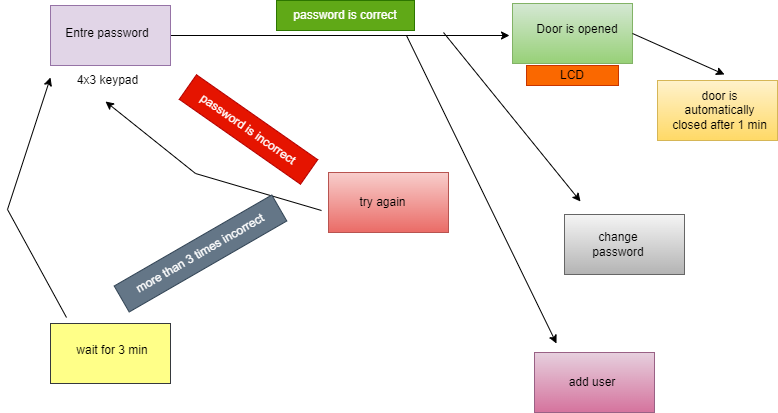

The diagram above was exported from draw.io. Its source (the exported page's mxGraphModel, read from the mxfile embedded in the PNG):
<mxGraphModel dx="1038" dy="521" grid="0" gridSize="10" guides="1" tooltips="1" connect="1" arrows="1" fold="1" page="1" pageScale="1" pageWidth="850" pageHeight="1100" math="0" shadow="0">
  <root>
    <mxCell id="0" />
    <mxCell id="1" parent="0" />
    <mxCell id="5J4lEld3B_-Jt4dKyvL8-2" value="" style="rounded=0;whiteSpace=wrap;html=1;fillColor=#f8cecc;gradientColor=#ea6b66;strokeColor=#b85450;" vertex="1" parent="1">
      <mxGeometry x="368" y="220" width="120" height="60" as="geometry" />
    </mxCell>
    <mxCell id="5J4lEld3B_-Jt4dKyvL8-3" value="" style="rounded=0;whiteSpace=wrap;html=1;fillColor=#e6d0de;gradientColor=#d5739d;strokeColor=#996185;" vertex="1" parent="1">
      <mxGeometry x="574" y="400" width="120" height="60" as="geometry" />
    </mxCell>
    <mxCell id="5J4lEld3B_-Jt4dKyvL8-5" value="" style="rounded=0;whiteSpace=wrap;html=1;fillColor=#d5e8d4;gradientColor=#97d077;strokeColor=#82b366;" vertex="1" parent="1">
      <mxGeometry x="552" y="51" width="120" height="60" as="geometry" />
    </mxCell>
    <mxCell id="5J4lEld3B_-Jt4dKyvL8-17" style="edgeStyle=orthogonalEdgeStyle;rounded=0;orthogonalLoop=1;jettySize=auto;html=1;exitX=1;exitY=0.5;exitDx=0;exitDy=0;fontSize=12;" edge="1" parent="1" source="5J4lEld3B_-Jt4dKyvL8-6">
      <mxGeometry relative="1" as="geometry">
        <mxPoint x="549" y="83" as="targetPoint" />
      </mxGeometry>
    </mxCell>
    <mxCell id="5J4lEld3B_-Jt4dKyvL8-6" value="" style="rounded=0;whiteSpace=wrap;html=1;fillColor=#e1d5e7;strokeColor=#9673a6;" vertex="1" parent="1">
      <mxGeometry x="90" y="53" width="120" height="60" as="geometry" />
    </mxCell>
    <mxCell id="5J4lEld3B_-Jt4dKyvL8-10" value="4x3 keypad" style="text;html=1;strokeColor=none;fillColor=none;align=center;verticalAlign=middle;whiteSpace=wrap;rounded=0;fontSize=12;" vertex="1" parent="1">
      <mxGeometry x="108.5" y="113" width="77" height="30" as="geometry" />
    </mxCell>
    <mxCell id="5J4lEld3B_-Jt4dKyvL8-11" value="Entre password" style="text;html=1;strokeColor=none;fillColor=none;align=center;verticalAlign=middle;whiteSpace=wrap;rounded=0;fontSize=12;" vertex="1" parent="1">
      <mxGeometry x="101" y="66" width="92" height="30" as="geometry" />
    </mxCell>
    <mxCell id="5J4lEld3B_-Jt4dKyvL8-15" value="Door is opened" style="text;html=1;strokeColor=none;fillColor=none;align=center;verticalAlign=middle;whiteSpace=wrap;rounded=0;fontSize=12;" vertex="1" parent="1">
      <mxGeometry x="574" y="62" width="86" height="30" as="geometry" />
    </mxCell>
    <mxCell id="5J4lEld3B_-Jt4dKyvL8-18" value="password is correct" style="text;html=1;strokeColor=#2D7600;fillColor=#60a917;align=center;verticalAlign=middle;whiteSpace=wrap;rounded=0;fontSize=12;fontColor=#ffffff;" vertex="1" parent="1">
      <mxGeometry x="316" y="48" width="138" height="30" as="geometry" />
    </mxCell>
    <mxCell id="5J4lEld3B_-Jt4dKyvL8-19" value="password is incorrect" style="text;html=1;strokeColor=#B20000;fillColor=#e51400;align=center;verticalAlign=middle;whiteSpace=wrap;rounded=0;fontSize=12;rotation=35;fontColor=#ffffff;" vertex="1" parent="1">
      <mxGeometry x="214" y="162" width="148" height="30" as="geometry" />
    </mxCell>
    <mxCell id="5J4lEld3B_-Jt4dKyvL8-20" value="try again" style="text;html=1;strokeColor=none;fillColor=none;align=center;verticalAlign=middle;whiteSpace=wrap;rounded=0;fontSize=12;" vertex="1" parent="1">
      <mxGeometry x="384" y="235" width="77" height="30" as="geometry" />
    </mxCell>
    <mxCell id="5J4lEld3B_-Jt4dKyvL8-21" value="" style="endArrow=classic;html=1;rounded=0;fontSize=12;" edge="1" parent="1">
      <mxGeometry width="50" height="50" relative="1" as="geometry">
        <mxPoint x="361" y="258" as="sourcePoint" />
        <mxPoint x="145" y="149" as="targetPoint" />
        <Array as="points">
          <mxPoint x="235" y="221" />
        </Array>
      </mxGeometry>
    </mxCell>
    <mxCell id="5J4lEld3B_-Jt4dKyvL8-22" value="" style="rounded=0;whiteSpace=wrap;html=1;fontSize=12;fillColor=#ffff88;strokeColor=#36393d;" vertex="1" parent="1">
      <mxGeometry x="90" y="371" width="120" height="60" as="geometry" />
    </mxCell>
    <mxCell id="5J4lEld3B_-Jt4dKyvL8-23" value="more than 3 times incorrect" style="text;html=1;strokeColor=#314354;fillColor=#647687;align=center;verticalAlign=middle;whiteSpace=wrap;rounded=0;fontSize=12;rotation=-30;fontColor=#ffffff;" vertex="1" parent="1">
      <mxGeometry x="149" y="286" width="182" height="30" as="geometry" />
    </mxCell>
    <mxCell id="5J4lEld3B_-Jt4dKyvL8-24" value="" style="rounded=0;whiteSpace=wrap;html=1;fontSize=12;fillColor=#f5f5f5;gradientColor=#b3b3b3;strokeColor=#666666;" vertex="1" parent="1">
      <mxGeometry x="604" y="262" width="120" height="60" as="geometry" />
    </mxCell>
    <mxCell id="5J4lEld3B_-Jt4dKyvL8-25" value="wait for 3 min" style="text;html=1;strokeColor=none;fillColor=none;align=center;verticalAlign=middle;whiteSpace=wrap;rounded=0;fontSize=12;" vertex="1" parent="1">
      <mxGeometry x="108.5" y="383" width="85.5" height="30" as="geometry" />
    </mxCell>
    <mxCell id="5J4lEld3B_-Jt4dKyvL8-27" value="" style="endArrow=classic;html=1;rounded=0;fontSize=12;" edge="1" parent="1">
      <mxGeometry width="50" height="50" relative="1" as="geometry">
        <mxPoint x="106" y="365" as="sourcePoint" />
        <mxPoint x="90" y="125" as="targetPoint" />
        <Array as="points">
          <mxPoint x="47" y="257" />
        </Array>
      </mxGeometry>
    </mxCell>
    <mxCell id="5J4lEld3B_-Jt4dKyvL8-28" value="" style="endArrow=classic;html=1;rounded=0;fontSize=12;" edge="1" parent="1">
      <mxGeometry width="50" height="50" relative="1" as="geometry">
        <mxPoint x="483" y="80" as="sourcePoint" />
        <mxPoint x="620" y="249" as="targetPoint" />
      </mxGeometry>
    </mxCell>
    <mxCell id="5J4lEld3B_-Jt4dKyvL8-29" value="" style="endArrow=classic;html=1;rounded=0;fontSize=12;exitX=0.942;exitY=1.167;exitDx=0;exitDy=0;exitPerimeter=0;" edge="1" parent="1" source="5J4lEld3B_-Jt4dKyvL8-18">
      <mxGeometry width="50" height="50" relative="1" as="geometry">
        <mxPoint x="452" y="116" as="sourcePoint" />
        <mxPoint x="596" y="391" as="targetPoint" />
      </mxGeometry>
    </mxCell>
    <mxCell id="5J4lEld3B_-Jt4dKyvL8-30" value="add user" style="text;html=1;strokeColor=none;fillColor=none;align=center;verticalAlign=middle;whiteSpace=wrap;rounded=0;fontSize=12;" vertex="1" parent="1">
      <mxGeometry x="602" y="415" width="60" height="30" as="geometry" />
    </mxCell>
    <mxCell id="5J4lEld3B_-Jt4dKyvL8-31" value="change password" style="text;html=1;strokeColor=none;fillColor=none;align=center;verticalAlign=middle;whiteSpace=wrap;rounded=0;fontSize=12;" vertex="1" parent="1">
      <mxGeometry x="628" y="277" width="60" height="30" as="geometry" />
    </mxCell>
    <mxCell id="5J4lEld3B_-Jt4dKyvL8-32" value="" style="rounded=0;whiteSpace=wrap;html=1;fontSize=12;fillColor=#fff2cc;gradientColor=#ffd966;strokeColor=#d6b656;" vertex="1" parent="1">
      <mxGeometry x="697" y="128" width="120" height="60" as="geometry" />
    </mxCell>
    <mxCell id="5J4lEld3B_-Jt4dKyvL8-34" value="door is automatically closed after 1 min" style="text;html=1;strokeColor=none;fillColor=none;align=center;verticalAlign=middle;whiteSpace=wrap;rounded=0;fontSize=12;" vertex="1" parent="1">
      <mxGeometry x="706" y="137" width="107" height="42" as="geometry" />
    </mxCell>
    <mxCell id="5J4lEld3B_-Jt4dKyvL8-35" value="" style="endArrow=classic;html=1;rounded=0;fontSize=12;exitX=1;exitY=0.5;exitDx=0;exitDy=0;" edge="1" parent="1" source="5J4lEld3B_-Jt4dKyvL8-5">
      <mxGeometry width="50" height="50" relative="1" as="geometry">
        <mxPoint x="399" y="201" as="sourcePoint" />
        <mxPoint x="764" y="122" as="targetPoint" />
      </mxGeometry>
    </mxCell>
    <mxCell id="5J4lEld3B_-Jt4dKyvL8-36" value="LCD" style="text;html=1;strokeColor=#C73500;fillColor=#fa6800;align=center;verticalAlign=middle;whiteSpace=wrap;rounded=0;fontSize=12;fontColor=#000000;" vertex="1" parent="1">
      <mxGeometry x="566" y="113" width="92" height="20" as="geometry" />
    </mxCell>
  </root>
</mxGraphModel>